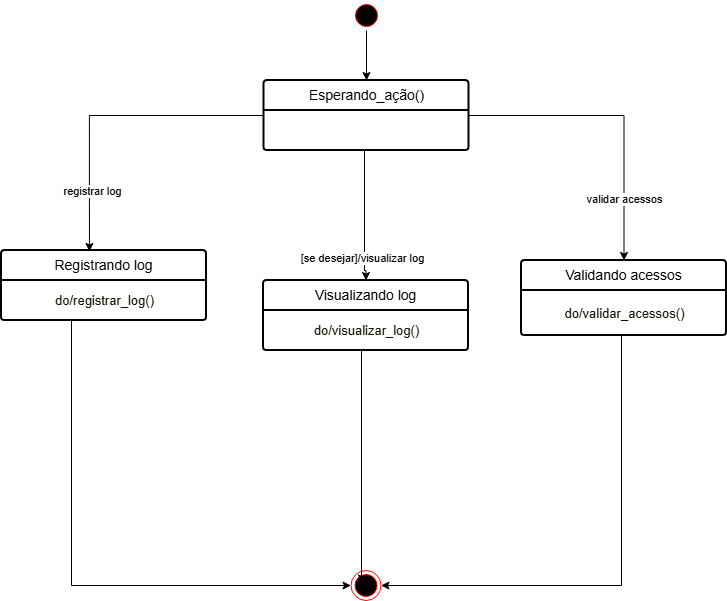

The diagram above was exported from draw.io. Its source (the exported page's mxGraphModel, read from the mxfile embedded in the PNG):
<mxGraphModel dx="2492" dy="777" grid="1" gridSize="10" guides="1" tooltips="1" connect="1" arrows="1" fold="1" page="1" pageScale="1" pageWidth="827" pageHeight="1169" math="0" shadow="0">
  <root>
    <mxCell id="0" />
    <mxCell id="1" parent="0" />
    <mxCell id="LwwkxyqIZh7v2ESklDkb-4" style="edgeStyle=orthogonalEdgeStyle;rounded=0;orthogonalLoop=1;jettySize=auto;html=1;entryX=0.5;entryY=0;entryDx=0;entryDy=0;" parent="1" source="LwwkxyqIZh7v2ESklDkb-1" target="LwwkxyqIZh7v2ESklDkb-3" edge="1">
      <mxGeometry relative="1" as="geometry" />
    </mxCell>
    <mxCell id="LwwkxyqIZh7v2ESklDkb-1" value="" style="ellipse;html=1;shape=startState;fillColor=#000000;strokeColor=#ff0000;" parent="1" vertex="1">
      <mxGeometry x="320" y="80" width="30" height="30" as="geometry" />
    </mxCell>
    <mxCell id="LwwkxyqIZh7v2ESklDkb-3" value="Esperando_ação()" style="swimlane;childLayout=stackLayout;horizontal=1;startSize=30;horizontalStack=0;rounded=1;fontSize=14;fontStyle=0;strokeWidth=2;resizeParent=0;resizeLast=1;shadow=0;dashed=0;align=center;arcSize=4;whiteSpace=wrap;html=1;" parent="1" vertex="1">
      <mxGeometry x="232.5" y="160" width="205" height="70" as="geometry">
        <mxRectangle x="85" y="200" width="140" height="50" as="alternateBounds" />
      </mxGeometry>
    </mxCell>
    <mxCell id="LwwkxyqIZh7v2ESklDkb-5" value="Registrando log" style="swimlane;childLayout=stackLayout;horizontal=1;startSize=30;horizontalStack=0;rounded=1;fontSize=14;fontStyle=0;strokeWidth=2;resizeParent=0;resizeLast=1;shadow=0;dashed=0;align=center;arcSize=4;whiteSpace=wrap;html=1;" parent="1" vertex="1">
      <mxGeometry x="-30" y="330" width="205" height="70" as="geometry">
        <mxRectangle x="85" y="200" width="140" height="50" as="alternateBounds" />
      </mxGeometry>
    </mxCell>
    <mxCell id="LwwkxyqIZh7v2ESklDkb-6" value="&lt;div&gt;&lt;font style=&quot;font-size: 13px;&quot;&gt;&lt;span style=&quot;background-color: rgb(255, 255, 255); color: rgb(19, 19, 0);&quot;&gt;do/registrar_log()&lt;/span&gt;&lt;/font&gt;&lt;/div&gt;" style="text;html=1;align=center;verticalAlign=middle;resizable=0;points=[];autosize=1;strokeColor=none;fillColor=none;" parent="LwwkxyqIZh7v2ESklDkb-5" vertex="1">
      <mxGeometry y="30" width="205" height="40" as="geometry" />
    </mxCell>
    <mxCell id="LwwkxyqIZh7v2ESklDkb-7" value="Visualizando log" style="swimlane;childLayout=stackLayout;horizontal=1;startSize=30;horizontalStack=0;rounded=1;fontSize=14;fontStyle=0;strokeWidth=2;resizeParent=0;resizeLast=1;shadow=0;dashed=0;align=center;arcSize=4;whiteSpace=wrap;html=1;" parent="1" vertex="1">
      <mxGeometry x="232" y="360" width="205" height="70" as="geometry">
        <mxRectangle x="85" y="200" width="140" height="50" as="alternateBounds" />
      </mxGeometry>
    </mxCell>
    <mxCell id="LwwkxyqIZh7v2ESklDkb-8" value="&lt;div&gt;&lt;font style=&quot;font-size: 13px;&quot;&gt;&lt;span style=&quot;background-color: rgb(255, 255, 255); color: rgb(19, 19, 0);&quot;&gt;do/visualizar_log()&lt;/span&gt;&lt;/font&gt;&lt;/div&gt;" style="text;html=1;align=center;verticalAlign=middle;resizable=0;points=[];autosize=1;strokeColor=none;fillColor=none;" parent="LwwkxyqIZh7v2ESklDkb-7" vertex="1">
      <mxGeometry y="30" width="205" height="40" as="geometry" />
    </mxCell>
    <mxCell id="LwwkxyqIZh7v2ESklDkb-9" value="Validando acessos" style="swimlane;childLayout=stackLayout;horizontal=1;startSize=30;horizontalStack=0;rounded=1;fontSize=14;fontStyle=0;strokeWidth=2;resizeParent=0;resizeLast=1;shadow=0;dashed=0;align=center;arcSize=4;whiteSpace=wrap;html=1;" parent="1" vertex="1">
      <mxGeometry x="490" y="340" width="205" height="75" as="geometry">
        <mxRectangle x="85" y="200" width="140" height="50" as="alternateBounds" />
      </mxGeometry>
    </mxCell>
    <mxCell id="LwwkxyqIZh7v2ESklDkb-10" value="&lt;div&gt;&lt;font style=&quot;font-size: 13px;&quot;&gt;&lt;span style=&quot;background-color: rgb(255, 255, 255); color: rgb(19, 19, 0);&quot;&gt;do/validar_acessos()&lt;/span&gt;&lt;/font&gt;&lt;/div&gt;" style="text;html=1;align=center;verticalAlign=middle;resizable=0;points=[];autosize=1;strokeColor=none;fillColor=none;" parent="LwwkxyqIZh7v2ESklDkb-9" vertex="1">
      <mxGeometry y="30" width="205" height="45" as="geometry" />
    </mxCell>
    <mxCell id="LwwkxyqIZh7v2ESklDkb-12" value="[se desejar]/visualizar log" style="edgeStyle=orthogonalEdgeStyle;rounded=0;orthogonalLoop=1;jettySize=auto;html=1;entryX=0.5;entryY=0;entryDx=0;entryDy=0;exitX=0.5;exitY=1;exitDx=0;exitDy=0;" parent="1" source="LwwkxyqIZh7v2ESklDkb-3" target="LwwkxyqIZh7v2ESklDkb-7" edge="1">
      <mxGeometry x="0.646" y="-2" relative="1" as="geometry">
        <mxPoint as="offset" />
        <mxPoint x="334.5" y="320" as="sourcePoint" />
        <Array as="points">
          <mxPoint x="333" y="230" />
          <mxPoint x="333" y="350" />
        </Array>
      </mxGeometry>
    </mxCell>
    <mxCell id="LwwkxyqIZh7v2ESklDkb-13" value="validar acessos" style="edgeStyle=orthogonalEdgeStyle;rounded=0;orthogonalLoop=1;jettySize=auto;html=1;entryX=0.5;entryY=0;entryDx=0;entryDy=0;exitX=1;exitY=0.5;exitDx=0;exitDy=0;" parent="1" source="LwwkxyqIZh7v2ESklDkb-3" target="LwwkxyqIZh7v2ESklDkb-9" edge="1">
      <mxGeometry x="0.5909" relative="1" as="geometry">
        <mxPoint as="offset" />
      </mxGeometry>
    </mxCell>
    <mxCell id="LwwkxyqIZh7v2ESklDkb-17" value="" style="ellipse;html=1;shape=endState;fillColor=#000000;strokeColor=#ff0000;" parent="1" vertex="1">
      <mxGeometry x="319.5" y="650" width="30" height="30" as="geometry" />
    </mxCell>
    <mxCell id="LwwkxyqIZh7v2ESklDkb-19" style="edgeStyle=orthogonalEdgeStyle;rounded=0;orthogonalLoop=1;jettySize=auto;html=1;entryX=1;entryY=0.5;entryDx=0;entryDy=0;" parent="1" source="LwwkxyqIZh7v2ESklDkb-10" target="LwwkxyqIZh7v2ESklDkb-17" edge="1">
      <mxGeometry relative="1" as="geometry">
        <Array as="points">
          <mxPoint x="590" y="665" />
        </Array>
      </mxGeometry>
    </mxCell>
    <mxCell id="cgd88raKUds2BP_skuQF-2" style="edgeStyle=orthogonalEdgeStyle;rounded=0;orthogonalLoop=1;jettySize=auto;html=1;entryX=0.429;entryY=0.014;entryDx=0;entryDy=0;entryPerimeter=0;" edge="1" parent="1" source="LwwkxyqIZh7v2ESklDkb-3" target="LwwkxyqIZh7v2ESklDkb-5">
      <mxGeometry relative="1" as="geometry" />
    </mxCell>
    <mxCell id="cgd88raKUds2BP_skuQF-3" value="registrar log" style="edgeLabel;html=1;align=center;verticalAlign=middle;resizable=0;points=[];" vertex="1" connectable="0" parent="cgd88raKUds2BP_skuQF-2">
      <mxGeometry x="-0.0639" y="2" relative="1" as="geometry">
        <mxPoint x="-27" y="73" as="offset" />
      </mxGeometry>
    </mxCell>
    <mxCell id="cgd88raKUds2BP_skuQF-4" style="edgeStyle=orthogonalEdgeStyle;rounded=0;orthogonalLoop=1;jettySize=auto;html=1;entryX=0.517;entryY=0.267;entryDx=0;entryDy=0;entryPerimeter=0;" edge="1" parent="1" source="LwwkxyqIZh7v2ESklDkb-8" target="LwwkxyqIZh7v2ESklDkb-17">
      <mxGeometry relative="1" as="geometry">
        <Array as="points">
          <mxPoint x="330" y="658" />
        </Array>
      </mxGeometry>
    </mxCell>
    <mxCell id="cgd88raKUds2BP_skuQF-5" style="edgeStyle=orthogonalEdgeStyle;rounded=0;orthogonalLoop=1;jettySize=auto;html=1;entryX=0;entryY=0.5;entryDx=0;entryDy=0;" edge="1" parent="1" source="LwwkxyqIZh7v2ESklDkb-6" target="LwwkxyqIZh7v2ESklDkb-17">
      <mxGeometry relative="1" as="geometry">
        <Array as="points">
          <mxPoint x="40" y="665" />
        </Array>
      </mxGeometry>
    </mxCell>
  </root>
</mxGraphModel>